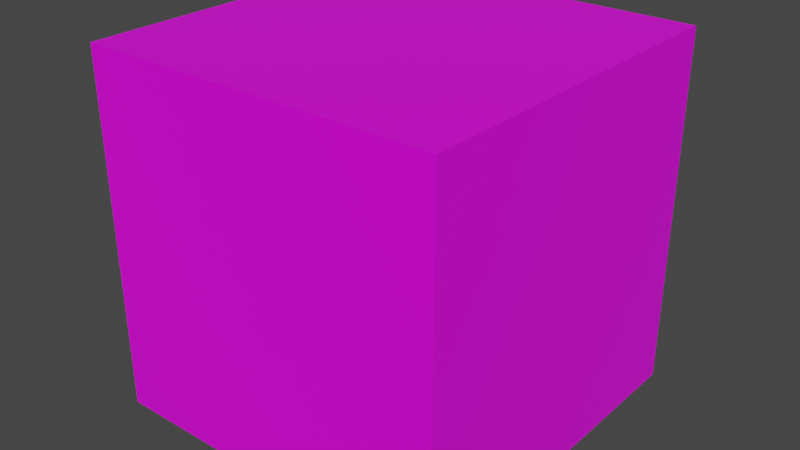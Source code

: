 # Source: Imphenzia_Starter_Set_up.blend  (saved by Blender 2.93.21; exported with 4.5.12 LTS)
import bpy
from mathutils import Matrix  # noqa: F401  (used for matrix-valued properties, if any)

bpy.ops.wm.read_factory_settings(use_empty=True)
scene = bpy.context.scene
scene.name = 'Scene'

# ---- collections
col_collection = bpy.data.collections.new('Collection'); scene.collection.children.link(col_collection)

# ---- images (referenced by path relative to the original .blend; pixels are not part of the script)
import os
ASSET_DIR = os.environ.get("B2B_ASSET_DIR", "")  # directory of the original .blend (textures are referenced by path, not embedded)
HERE = os.path.dirname(os.path.abspath(__file__))  # packed textures are extracted next to this script under _unpacked/

def load_image(name, relpath, width, height, colorspace="sRGB"):
    """Load a texture the original file referenced (path relative to the .blend, or extracted next to this script)."""
    p = next((c for c in (os.path.join(HERE, relpath), os.path.join(ASSET_DIR, relpath)) if relpath and os.path.exists(c)), "")
    if p:
        img = bpy.data.images.load(p, check_existing=True)
        img.name = name
    else:  # same state as the original file: an image datablock whose file is absent (Cycles renders it pink)
        img = bpy.data.images.new(name, width, height)
        img.source = "FILE"
        img.filepath = "//" + (relpath or name)
    img.colorspace_settings.name = colorspace
    return img
img_imphenziapalette01_png = load_image('ImphenziaPalette01.png', 'Colour Palletes/ImphenziaPalette01.png', 1024, 1024, 'sRGB')

# ---- materials (node trees are filled in below, after node groups)
mat_material = bpy.data.materials.new('Material')
mat_material.alpha_threshold = 0.0
mat_material.use_transparent_shadow = False
mat_material.line_color = (0.0, 0.0, 0.0, 1.0)

# ---- material node trees
mat_material.use_nodes = True; mat_material.node_tree.nodes.clear()
_N = mat_material.node_tree.nodes; _L = mat_material.node_tree.links
n0 = _N.new('ShaderNodeOutputMaterial'); n0.name = 'Material Output'; n0.location = (300, 300)
n1 = _N.new('ShaderNodeBsdfPrincipled'); n1.name = 'Principled BSDF'; n1.location = (10, 300)
n1.distribution = 'GGX'
n1.subsurface_method = 'BURLEY'
n1.inputs[2].default_value = 0.4
n1.inputs[3].default_value = 1.45
n1.inputs[27].default_value = (0.0, 0.0, 0.0, 1.0)
n1.inputs[28].default_value = 1.0
n2 = _N.new('ShaderNodeTexImage'); n2.name = 'Image Texture'; n2.location = (-391, 279)
n2.image = img_imphenziapalette01_png
n2.interpolation = 'Closest'
_L.new(n1.outputs[0], n0.inputs[0])
_L.new(n2.outputs[0], n1.inputs[0])
n0.is_active_output = True

# ---- world
world_world = bpy.data.worlds.new('World'); scene.world = world_world
world_world.use_nodes = True; world_world.node_tree.nodes.clear()
_N = world_world.node_tree.nodes; _L = world_world.node_tree.links
n0 = _N.new('ShaderNodeOutputWorld'); n0.name = 'World Output'; n0.location = (300, 300)
n1 = _N.new('ShaderNodeBackground'); n1.name = 'Background'; n1.location = (10, 300)
n1.inputs[0].default_value = (0.05088, 0.05088, 0.05088, 1.0)
_L.new(n1.outputs[0], n0.inputs[0])
n0.is_active_output = True
world_world.color = (0.05088, 0.05088, 0.05088)
world_world.use_sun_shadow = False
world_world.sun_shadow_jitter_overblur = 0.0

# ---- meshes
me_cube = bpy.data.meshes.new('Cube')
me_cube.from_pydata([(1.0, 1.0, 1.0), (1.0, 1.0, -1.0), (1.0, -1.0, 1.0), (1.0, -1.0, -1.0), (-1.0, 1.0, 1.0), (-1.0, 1.0, -1.0), (-1.0, -1.0, 1.0), (-1.0, -1.0, -1.0)], [], [(0, 4, 6, 2), (3, 2, 6, 7), (7, 6, 4, 5), (5, 1, 3, 7), (1, 0, 2, 3), (5, 4, 0, 1)])
_uv = me_cube.uv_layers.new(name='UVMap')
_uv.uv.foreach_set('vector', [0.625, 0.5, 0.875, 0.5, 0.875, 0.75, 0.625, 0.75, 0.375, 0.75, 0.625, 0.75, 0.625, 1.0, 0.375, 1.0, 0.375, 0.0, 0.625, 0.0, 0.625, 0.25, 0.375, 0.25, 0.125, 0.5, 0.375, 0.5, 0.375, 0.75, 0.125, 0.75, 0.375, 0.5, 0.625, 0.5, 0.625, 0.75, 0.375, 0.75, 0.375, 0.25, 0.625, 0.25, 0.625, 0.5, 0.375, 0.5])
me_cube.materials.append(mat_material)
me_cube.use_remesh_preserve_volume = False
me_cube.use_remesh_preserve_attributes = False
me_cube.use_mirror_vertex_groups = False
me_cube.update()

# ---- objects
ob_cube = bpy.data.objects.new('Cube', me_cube)

# ---- transforms, parenting, visibility, modifiers, constraints
ob_cube.location = (0.0, 0.0, 0.0)
ob_cube.lock_rotations_4d = False
ob_cube.empty_display_type = 'ARROWS'
ob_cube.lineart.crease_threshold = 0.0

# ---- collection membership
col_collection.objects.link(ob_cube)

# ---- scene / render settings (as saved in the file)
scene.frame_start = 1; scene.frame_end = 250; scene.frame_set(1)
scene.render.engine = 'BLENDER_EEVEE_NEXT'
scene.cycles.use_denoising = False
scene.cycles.samples = 128
scene.cycles.sampling_pattern = 'TABULATED_SOBOL'
scene.cycles.use_adaptive_sampling = False
scene.cycles.use_light_tree = False
scene.view_settings.view_transform = 'Filmic'
bpy.context.view_layer.update()

# ---- added for rendering (the .blend has no active camera and no usable light): camera, sun
cam_auto = bpy.data.cameras.new('AutoCamera')
cam_auto.lens = 50.0
cam_auto.sensor_width = 36.0
cam_auto.clip_end = 1000.0
ob_auto_camera = bpy.data.objects.new('AutoCamera', cam_auto)
scene.collection.objects.link(ob_auto_camera)
ob_auto_camera.location = (3.20507, -3.84609, 2.56406)
ob_auto_camera.rotation_euler = (1.09748, -7.21219e-08, 0.694738)
scene.camera = ob_auto_camera
light_auto_sun = bpy.data.lights.new('AutoSun', 'SUN')
light_auto_sun.energy = 3.0
light_auto_sun.angle = 0.0523599
ob_auto_sun = bpy.data.objects.new('AutoSun', light_auto_sun)
scene.collection.objects.link(ob_auto_sun)
ob_auto_sun.rotation_euler = (0.872665, 0.174533, 0.523599)
bpy.context.view_layer.update()
